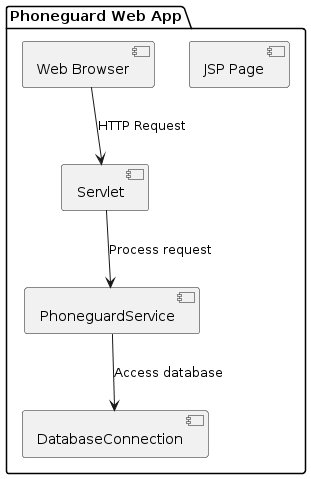

The diagram above was rendered by PlantUML. Its source (embedded in the PNG):
@startuml
package "Phoneguard Web App" {
    [Web Browser]
    [Servlet]
    [JSP Page]
    [PhoneguardService]
    [DatabaseConnection]
}

[Web Browser] --> [Servlet] : HTTP Request
[Servlet] --> [PhoneguardService] : Process request
[PhoneguardService] --> [DatabaseConnection] : Access database
@enduml